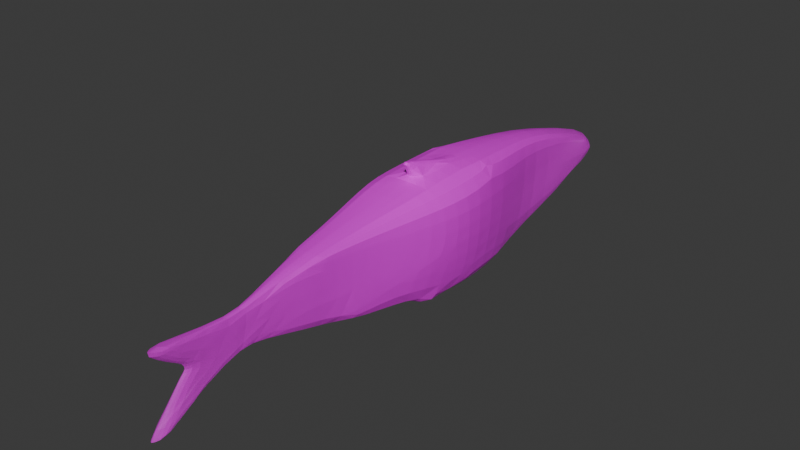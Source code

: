 # Source: sardine.blend  (saved by Blender 5.1.30; exported with 4.5.12 LTS)
import bpy
from mathutils import Matrix  # noqa: F401  (used for matrix-valued properties, if any)

bpy.ops.wm.read_factory_settings(use_empty=True)
scene = bpy.context.scene
scene.name = 'Scene'

# ---- collections
col_collection = bpy.data.collections.new('Collection'); scene.collection.children.link(col_collection)

# ---- images (referenced by path relative to the original .blend; pixels are not part of the script)
import os
ASSET_DIR = os.environ.get("B2B_ASSET_DIR", "")  # directory of the original .blend (textures are referenced by path, not embedded)
HERE = os.path.dirname(os.path.abspath(__file__))  # packed textures are extracted next to this script under _unpacked/

def load_image(name, relpath, width, height, colorspace="sRGB"):
    """Load a texture the original file referenced (path relative to the .blend, or extracted next to this script)."""
    p = next((c for c in (os.path.join(HERE, relpath), os.path.join(ASSET_DIR, relpath)) if relpath and os.path.exists(c)), "")
    if p:
        img = bpy.data.images.load(p, check_existing=True)
        img.name = name
    else:  # same state as the original file: an image datablock whose file is absent (Cycles renders it pink)
        img = bpy.data.images.new(name, width, height)
        img.source = "FILE"
        img.filepath = "//" + (relpath or name)
    img.colorspace_settings.name = colorspace
    return img
img_sardine_fish_jpg = load_image('Sardine-Fish.jpg', 'Sardine-Fish.jpg', 1024, 1024, 'sRGB')

# ---- materials (node trees are filled in below, after node groups)
mat_sardine = bpy.data.materials.new('sardine')

# ---- material node trees
mat_sardine.use_nodes = True; mat_sardine.node_tree.nodes.clear()
_N = mat_sardine.node_tree.nodes; _L = mat_sardine.node_tree.links
n0 = _N.new('ShaderNodeOutputMaterial'); n0.name = 'Material Output'; n0.location = (0, 0)
n1 = _N.new('ShaderNodeTexImage'); n1.name = 'Image Texture'; n1.location = (-400, 0)
n1.image = img_sardine_fish_jpg
n1.extension = 'CLIP'
n2 = _N.new('ShaderNodeBsdfPrincipled'); n2.name = 'Principled BSDF'; n2.location = (-200, 0)
_L.new(n1.outputs[0], n2.inputs[0])
_L.new(n1.outputs[1], n2.inputs[4])
_L.new(n2.outputs[0], n0.inputs[0])
n0.is_active_output = True

# ---- world
world_world = bpy.data.worlds.new('World'); scene.world = world_world
world_world.use_nodes = True; world_world.node_tree.nodes.clear()
_N = world_world.node_tree.nodes; _L = world_world.node_tree.links
n0 = _N.new('ShaderNodeOutputWorld'); n0.name = 'World Output'; n0.location = (200, 100)
n1 = _N.new('ShaderNodeBackground'); n1.name = 'Background'; n1.location = (-200, 100)
n1.inputs[0].default_value = (0.05088, 0.05088, 0.05088, 1.0)
_L.new(n1.outputs[0], n0.inputs[0])
n0.is_active_output = True
world_world.color = (0.05088, 0.05088, 0.05088)
world_world.sun_shadow_jitter_overblur = 0.0

# ---- meshes
me_sardine = bpy.data.meshes.new('sardine')
me_sardine.from_pydata([(-0.6668, 0.01526, 0.06488), (-0.5114, 0.01117, 0.04747), (-0.4508, 0.01558, 0.06359), (-0.3051, 0.03929, 0.09965), (-0.1216, 0.06834, 0.1278), (-0.03687, 0.08737, 0.1407), (0.06827, 0.1099, 0.1559), (0.1389, 0.119, 0.159), (0.2638, 0.1187, 0.1636), (0.3336, 0.114, 0.1621), (0.3992, 0.1029, 0.1582), (0.5657, 0.06626, 0.1409), (0.7011, 0.05191, 0.1154), (0.9454, 0.04869, 0.03806), (0.9705, 0.04869, 0.005035), (0.9815, 0.04869, -0.009006), (0.9807, 0.04869, -0.0196), (0.9489, 0.04869, -0.04402), (0.8888, 0.04869, -0.07208), (0.6827, 0.05195, -0.131), (0.5064, 0.07074, -0.162), (0.3588, 0.09392, -0.1787), (0.2619, 0.1012, -0.1773), (-0.4943, 0.01117, -0.0432), (-0.6043, 0.01369, -0.08324), (0.1772, 0.1019, -0.1658), (0.1169, 0.09955, -0.1655), (0.0481, 0.09311, -0.1553), (0.0544, 0.09616, -0.1453), (-0.04278, 0.07924, -0.1323), (-0.127, 0.06377, -0.1211), (-0.222, 0.04784, -0.09947), (-0.2933, 0.03863, -0.08491), (-0.431, 0.01573, -0.05158), (-0.6977, 0.0184, -0.1319), (-0.7767, 0.02222, -0.1731), (-0.6966, 0.01763, -0.08539), (-0.6543, 0.01547, -0.032), (-0.6386, 0.01485, -0.02239), (-0.6469, 0.01485, -0.003519), (-0.6681, 0.01553, 0.008421), (-0.7108, 0.01727, 0.03727), (-0.7528, 0.01932, 0.0745), (-0.3062, 0.03847, 0.04895), (-0.2177, 0.05047, 0.09535), (0.6974, 0.05197, -0.0527), (0.6997, 0.05201, 0.05017), (0.5618, 0.06796, -0.03896), (0.5639, 0.06813, 0.05685), (0.3953, 0.1093, -0.0221), (0.3972, 0.1094, 0.06506), (0.3751, 0.1053, -0.1086), (0.26, 0.1281, -0.008398), (0.2618, 0.1281, 0.07173), (0.2611, 0.1176, -0.1061), (0.1738, 0.1281, 0.0003359), (0.1754, 0.1281, 0.07598), (0.1757, 0.1181, -0.09508), (0.07353, 0.117, 0.01049), (0.07506, 0.1171, 0.08093), (0.06459, 0.1117, -0.06232), (-0.03944, 0.08936, 0.02193), (-0.03804, 0.08951, 0.0865), (-0.04107, 0.08752, -0.05302), (-0.2189, 0.04957, 0.04011), (-0.1251, 0.06825, -0.03507), (-0.126, 0.06661, -0.07483), (-0.2173, 0.05069, 0.1131), (-0.1224, 0.06903, 0.09065), (-0.1237, 0.06881, 0.03047), (0.727, 2.32e-09, 0.1197), (0.9803, 5.725e-09, 0.03947), (-0.7371, -6.33e-10, 0.03865), (-0.7806, -1.413e-09, 0.07725), (-0.5303, 2.07e-09, 0.04922), (-0.4674, 3.614e-09, 0.06594), (0.04987, 1.988e-08, -0.161), (0.05641, 2.68e-08, -0.1507), (1.006, 7.222e-09, 0.005221), (-0.3164, 8.215e-09, 0.1033), (-0.04436, 2.703e-08, -0.1372), (-0.1317, 2.585e-08, -0.1255), (1.018, 7.859e-09, -0.009338), (-0.1261, 7.31e-09, 0.1325), (-0.03823, 1.861e-09, 0.1459), (-0.2301, 1.152e-08, -0.1031), (1.017, 8.339e-09, -0.02033), (-0.2254, 9.939e-09, 0.1173), (0.07079, 8.444e-10, 0.1616), (-0.3042, 8.79e-09, -0.08805), (0.9839, 9.446e-09, -0.04564), (0.144, 5.753e-10, 0.1649), (-0.4469, 2.963e-09, -0.05348), (0.9216, 1.072e-08, -0.07474), (0.08086, 1.019e-08, 0.2238), (-0.5125, 5.984e-09, -0.0448), (0.7079, 1.401e-08, -0.1359), (0.1229, -4.123e-09, 0.2149), (-0.7234, 7.962e-09, -0.1368), (-0.8054, 7.224e-09, -0.1795), (-0.6915, 1.485e-09, 0.06727), (0.5251, 1.993e-08, -0.1679), (0.1845, -3.612e-08, 0.1981), (-0.7224, 4.326e-09, -0.08854), (0.3721, 2.825e-08, -0.1853), (0.2735, -5.221e-08, 0.1697), (-0.6785, 2.968e-09, -0.03319), (0.2716, 3.079e-08, -0.1838), (0.3459, 2.277e-10, 0.1681), (-0.6622, 2.691e-09, -0.02322), (-0.6266, 8.413e-09, -0.08631), (0.4139, 5.525e-10, 0.1641), (-0.6708, 2.416e-09, -0.003649), (0.1837, 3e-08, -0.172), (0.5866, 1.339e-09, 0.1461), (-0.6927, 2.365e-09, 0.008732), (0.1212, 2.942e-08, -0.1716), (0.7199, 0.01403, 0.1185), (-0.7299, 0.004911, 0.03827), (-0.5251, 0.003062, 0.04874), (0.04939, 0.02499, -0.1594), (-0.04393, 0.02127, -0.1359), (-0.1249, 0.01833, 0.1312), (-0.7164, 0.0057, -0.1354), (0.9707, 0.01335, 0.03908), (-0.773, 0.005496, 0.0765), (-0.4628, 0.004054, 0.0653), (0.05586, 0.02584, -0.1492), (0.9965, 0.01335, 0.00517), (-0.3133, 0.01059, 0.1023), (-0.1304, 0.01711, -0.1243), (1.008, 0.01335, -0.009247), (-0.03786, 0.02349, 0.1445), (-0.2279, 0.01291, -0.1021), (1.007, 0.01335, -0.02013), (-0.2232, 0.01365, 0.1161), (0.07009, 0.02958, 0.16), (-0.3012, 0.01041, -0.08719), (0.9743, 0.01335, -0.0452), (0.1432, 0.01887, 0.1639), (-0.4425, 0.004083, -0.05296), (0.9126, 0.01335, -0.07401), (0.08053, 0.01105, 0.2229), (-0.5075, 0.003184, -0.04436), (0.701, 0.01405, -0.1346), (0.1225, 0.01044, 0.2141), (-0.7975, 0.006245, -0.1778), (-0.6847, 0.004315, 0.06662), (0.52, 0.0184, -0.1663), (0.1838, 0.01103, 0.1974), (-0.7153, 0.005011, -0.08767), (0.3684, 0.02475, -0.1835), (0.2726, 0.01076, 0.1691), (-0.6718, 0.004372, -0.03286), (0.2689, 0.02699, -0.182), (0.3426, 0.03021, 0.1665), (-0.6558, 0.004178, -0.02299), (-0.6205, 0.004045, -0.08547), (0.4099, 0.027, 0.1625), (-0.6642, 0.004168, -0.003614), (0.1819, 0.0272, -0.1703), (0.5809, 0.0172, 0.1447), (-0.686, 0.004387, 0.008647), (0.12, 0.02667, -0.1699)], [], [(23, 2, 1), (16, 15, 14, 13, 18, 17), (41, 0, 42), (36, 24, 37), (19, 18, 45), (43, 3, 2), (18, 13, 46, 45), (20, 19, 45, 47), (13, 12, 46), (45, 46, 48, 47), (20, 47, 49, 51), (12, 11, 48, 46), (47, 48, 50, 49), (54, 51, 49, 52), (11, 10, 50, 48), (49, 50, 53, 52), (43, 2, 23, 33), (10, 9, 8, 53, 50), (52, 53, 56, 55), (25, 22, 54), (44, 67, 3), (53, 8, 7, 56), (55, 56, 59, 58), (60, 55, 58), (56, 7, 6, 59), (58, 59, 62, 61), (58, 61, 63), (59, 6, 5, 62), (64, 43, 32, 31), (64, 44, 3, 43), (34, 24, 36), (40, 0, 41), (32, 43, 33), (38, 1, 0, 40, 39), (66, 65, 31), (35, 34, 36), (22, 21, 51, 54), (57, 25, 54), (21, 20, 51), (24, 23, 1, 38, 37), (60, 58, 63), (30, 66, 31), (28, 60, 63, 29), (60, 57, 55), (55, 57, 54, 52), (26, 25, 28, 27), (69, 68, 44, 64), (69, 64, 31, 65), (68, 4, 67, 44), (61, 62, 68, 69), (61, 69, 65), (63, 61, 65, 66), (29, 63, 66, 30), (62, 5, 4, 68), (124, 117, 12, 13), (125, 118, 41, 42), (126, 119, 1, 2), (127, 120, 27, 28), (128, 124, 13, 14), (129, 126, 2, 3), (130, 121, 29, 30), (131, 128, 14, 15), (132, 122, 4, 5), (133, 130, 30, 31), (134, 131, 15, 16), (135, 129, 3, 67), (136, 132, 5, 6), (137, 133, 31, 32), (138, 134, 16, 17), (139, 136, 6, 7), (140, 137, 32, 33), (141, 138, 17, 18), (143, 140, 33, 23), (144, 141, 18, 19), (146, 123, 34, 35), (147, 125, 42, 0), (148, 144, 19, 20), (150, 146, 35, 36), (151, 148, 20, 21), (153, 150, 36, 37), (154, 151, 21, 22), (122, 135, 67, 4), (155, 152, 8, 9), (156, 153, 37, 38), (157, 143, 23, 24), (158, 155, 9, 10), (159, 156, 38, 39), (160, 154, 22, 25), (121, 127, 28, 29), (161, 158, 10, 11), (162, 159, 39, 40), (163, 160, 25, 26), (117, 161, 11, 12), (118, 162, 40, 41), (119, 147, 0, 1), (123, 157, 24, 34), (120, 163, 26, 27), (28, 25, 57, 60), (76, 116, 163, 120), (98, 110, 157, 123), (74, 100, 147, 119), (72, 115, 162, 118), (70, 114, 161, 117), (116, 113, 160, 163), (115, 112, 159, 162), (114, 111, 158, 161), (80, 77, 127, 121), (113, 107, 154, 160), (112, 109, 156, 159), (111, 108, 155, 158), (110, 95, 143, 157), (109, 106, 153, 156), (108, 105, 152, 155), (83, 87, 135, 122), (107, 104, 151, 154), (106, 103, 150, 153), (105, 102, 149, 152), (104, 101, 148, 151), (103, 99, 146, 150), (102, 97, 145, 149), (101, 96, 144, 148), (100, 73, 125, 147), (99, 98, 123, 146), (97, 94, 142, 145), (96, 93, 141, 144), (95, 92, 140, 143), (94, 91, 139, 142), (93, 90, 138, 141), (92, 89, 137, 140), (91, 88, 136, 139), (90, 86, 134, 138), (89, 85, 133, 137), (88, 84, 132, 136), (87, 79, 129, 135), (86, 82, 131, 134), (85, 81, 130, 133), (84, 83, 122, 132), (82, 78, 128, 131), (81, 80, 121, 130), (79, 75, 126, 129), (78, 71, 124, 128), (77, 76, 120, 127), (75, 74, 119, 126), (73, 72, 118, 125), (71, 70, 117, 124), (7, 8, 152, 139), (139, 149, 145, 142), (139, 152, 149)])
_uv = me_sardine.uv_layers.new(name='UVMap')
_uv.uv.foreach_set('vector', [0.7829, 0.296, 0.7628, 0.3834, 0.7908, 0.3702, 0.1037, 0.3154, 0.1033, 0.3241, 0.1084, 0.3356, 0.1199, 0.3626, 0.146, 0.2724, 0.1183, 0.2954, 0.8817, 0.3619, 0.8615, 0.3845, 0.9009, 0.3924, 0.8752, 0.2618, 0.8328, 0.2635, 0.8558, 0.3054, 0.2409, 0.2242, 0.146, 0.2724, 0.2341, 0.2883, 0.6961, 0.3715, 0.6956, 0.413, 0.7631, 0.3834, 0.146, 0.2724, 0.1199, 0.3626, 0.2331, 0.3725, 0.2341, 0.2883, 0.3224, 0.199, 0.241, 0.2242, 0.2342, 0.2883, 0.2968, 0.2997, 0.1199, 0.3626, 0.2324, 0.4259, 0.2331, 0.3725, 0.2342, 0.2883, 0.2332, 0.3725, 0.2959, 0.378, 0.2968, 0.2996, 0.3228, 0.1994, 0.2972, 0.3, 0.3749, 0.3145, 0.384, 0.2436, 0.2325, 0.4259, 0.295, 0.4467, 0.2959, 0.3779, 0.2332, 0.3725, 0.2972, 0.2996, 0.2963, 0.378, 0.3741, 0.3848, 0.375, 0.3134, 0.4359, 0.2458, 0.3832, 0.2436, 0.374, 0.3145, 0.4365, 0.326, 0.2954, 0.4466, 0.3729, 0.4605, 0.374, 0.3842, 0.2963, 0.3778, 0.3742, 0.3134, 0.3733, 0.3847, 0.4359, 0.3902, 0.4367, 0.3246, 0.6961, 0.3715, 0.763, 0.3834, 0.7831, 0.296, 0.7539, 0.2891, 0.3722, 0.4602, 0.4026, 0.4633, 0.4348, 0.4645, 0.4358, 0.3891, 0.3732, 0.3839, 0.4355, 0.3246, 0.4347, 0.3902, 0.4744, 0.3936, 0.4752, 0.3317, 0.4735, 0.1982, 0.4345, 0.1888, 0.4348, 0.2478, 0.6552, 0.4095, 0.655, 0.4241, 0.6956, 0.413, 0.4347, 0.3885, 0.4338, 0.4639, 0.4912, 0.4601, 0.4744, 0.3919, 0.4742, 0.3317, 0.4734, 0.3936, 0.5198, 0.3977, 0.5205, 0.34, 0.5246, 0.2812, 0.4741, 0.3327, 0.5204, 0.3409, 0.4734, 0.3925, 0.4903, 0.4606, 0.5229, 0.4581, 0.5197, 0.3967, 0.5194, 0.34, 0.5187, 0.3976, 0.5715, 0.4022, 0.5721, 0.3494, 0.5194, 0.3403, 0.5721, 0.3496, 0.5729, 0.2882, 0.5188, 0.3968, 0.5221, 0.4582, 0.5711, 0.4461, 0.5716, 0.4017, 0.6558, 0.3643, 0.6961, 0.3715, 0.6902, 0.262, 0.6572, 0.25, 0.6558, 0.3643, 0.6552, 0.4095, 0.6956, 0.413, 0.6961, 0.3715, 0.8756, 0.224, 0.8328, 0.2637, 0.8752, 0.262, 0.8621, 0.3384, 0.8616, 0.3846, 0.8817, 0.3621, 0.6901, 0.262, 0.6961, 0.3715, 0.754, 0.2892, 0.8488, 0.3132, 0.7903, 0.3704, 0.8618, 0.3846, 0.8624, 0.3384, 0.8526, 0.3287, 0.6124, 0.2704, 0.612, 0.3029, 0.6571, 0.2501, 0.9119, 0.1903, 0.8757, 0.224, 0.8752, 0.262, 0.4352, 0.1886, 0.3905, 0.1871, 0.3831, 0.245, 0.4357, 0.2475, 0.4741, 0.2568, 0.4735, 0.1982, 0.4348, 0.2478, 0.391, 0.1871, 0.3226, 0.2, 0.3837, 0.2449, 0.8331, 0.2633, 0.7824, 0.2961, 0.7903, 0.3703, 0.8488, 0.3131, 0.856, 0.3053, 0.5238, 0.281, 0.5195, 0.3406, 0.573, 0.2884, 0.613, 0.2326, 0.6124, 0.2705, 0.6571, 0.2501, 0.5289, 0.2138, 0.5239, 0.2821, 0.5731, 0.2891, 0.574, 0.224, 0.5248, 0.2818, 0.4736, 0.2551, 0.4744, 0.3334, 0.4751, 0.3334, 0.4742, 0.2551, 0.4349, 0.246, 0.4354, 0.3263, 0.5009, 0.1966, 0.4731, 0.1964, 0.5297, 0.2131, 0.5326, 0.2049, 0.6113, 0.3565, 0.6107, 0.4057, 0.6551, 0.4095, 0.6557, 0.3643, 0.6113, 0.3564, 0.6557, 0.3643, 0.6571, 0.25, 0.6119, 0.3028, 0.6108, 0.4056, 0.6104, 0.436, 0.655, 0.424, 0.6551, 0.4095, 0.5721, 0.3494, 0.5715, 0.4022, 0.6108, 0.4056, 0.6114, 0.3564, 0.5721, 0.3495, 0.6114, 0.3564, 0.6121, 0.3028, 0.5729, 0.2883, 0.5721, 0.3496, 0.6121, 0.3029, 0.6125, 0.2703, 0.574, 0.2237, 0.573, 0.2888, 0.6126, 0.2706, 0.6131, 0.2327, 0.5715, 0.4019, 0.571, 0.4463, 0.6105, 0.4358, 0.6108, 0.4054, 0.1095, 0.3567, 0.2246, 0.4226, 0.2324, 0.4258, 0.1199, 0.3626, 0.9075, 0.4013, 0.8884, 0.3696, 0.883, 0.3615, 0.9018, 0.3923, 0.7678, 0.3813, 0.7966, 0.3693, 0.7908, 0.3715, 0.7627, 0.3835, 0.5304, 0.2111, 0.5334, 0.2028, 0.5337, 0.2037, 0.5308, 0.2118, 0.104, 0.3253, 0.1159, 0.3531, 0.1199, 0.3626, 0.1084, 0.3356, 0.6991, 0.4119, 0.7678, 0.3812, 0.7627, 0.3835, 0.6957, 0.4131, 0.6149, 0.2327, 0.5752, 0.2232, 0.5749, 0.2231, 0.6137, 0.2323, 0.09865, 0.3135, 0.104, 0.3253, 0.1084, 0.3356, 0.1033, 0.3241, 0.5723, 0.4466, 0.6124, 0.4357, 0.6112, 0.436, 0.5721, 0.4466, 0.6597, 0.2509, 0.6149, 0.2328, 0.6136, 0.2324, 0.6574, 0.25, 0.1036, 0.3165, 0.1033, 0.3254, 0.1033, 0.3241, 0.1037, 0.3154, 0.6577, 0.4234, 0.699, 0.4118, 0.6956, 0.4129, 0.6553, 0.424, 0.5227, 0.4592, 0.5724, 0.4466, 0.5721, 0.4467, 0.5237, 0.4591, 0.6935, 0.2632, 0.6597, 0.2509, 0.6574, 0.25, 0.6902, 0.262, 0.1097, 0.3039, 0.09614, 0.3256, 0.1037, 0.3154, 0.1183, 0.2954, 0.4894, 0.4638, 0.5228, 0.459, 0.5235, 0.4568, 0.491, 0.4593, 0.7586, 0.2909, 0.6935, 0.2632, 0.6902, 0.2619, 0.7537, 0.2889, 0.1365, 0.2782, 0.1097, 0.3039, 0.1183, 0.2954, 0.146, 0.2724, 0.7886, 0.2976, 0.7585, 0.2911, 0.7534, 0.2897, 0.7827, 0.2962, 0.2332, 0.2271, 0.1365, 0.2782, 0.146, 0.2724, 0.2409, 0.2242, 0.9196, 0.1804, 0.8837, 0.2165, 0.8764, 0.2235, 0.9119, 0.189, 0.8704, 0.3862, 0.911, 0.3943, 0.9018, 0.3924, 0.8622, 0.3845, 0.3162, 0.2004, 0.2332, 0.2271, 0.2409, 0.2242, 0.3221, 0.199, 0.88, 0.253, 0.9199, 0.1808, 0.9136, 0.1906, 0.8756, 0.2616, 0.3857, 0.1856, 0.3162, 0.2003, 0.3221, 0.1989, 0.3901, 0.1855, 0.8616, 0.2984, 0.8802, 0.253, 0.8762, 0.2617, 0.8578, 0.3058, 0.4313, 0.186, 0.3856, 0.1853, 0.39, 0.1851, 0.4346, 0.1864, 0.6124, 0.4357, 0.6577, 0.4234, 0.6552, 0.424, 0.6112, 0.436, 0.3975, 0.464, 0.4303, 0.4645, 0.4332, 0.4662, 0.401, 0.465, 0.855, 0.3067, 0.8615, 0.2984, 0.8561, 0.3052, 0.8495, 0.3133, 0.84, 0.2583, 0.7883, 0.2925, 0.7827, 0.2961, 0.8332, 0.2629, 0.3666, 0.4603, 0.3976, 0.4638, 0.4016, 0.4641, 0.3714, 0.4609, 0.8543, 0.3337, 0.8504, 0.3178, 0.8492, 0.3131, 0.853, 0.3286, 0.4713, 0.1953, 0.4312, 0.1857, 0.4345, 0.1859, 0.4735, 0.1952, 0.5752, 0.2232, 0.5299, 0.2116, 0.5294, 0.2132, 0.5745, 0.2235, 0.2881, 0.4452, 0.3667, 0.4602, 0.3714, 0.4609, 0.2947, 0.4469, 0.8688, 0.3448, 0.859, 0.3346, 0.853, 0.3285, 0.8626, 0.3384, 0.4998, 0.1959, 0.4714, 0.1955, 0.4738, 0.1961, 0.5015, 0.1964, 0.2245, 0.4227, 0.2881, 0.4451, 0.2948, 0.4466, 0.2324, 0.4259, 0.8883, 0.3696, 0.8688, 0.3448, 0.8631, 0.338, 0.8822, 0.362, 0.7965, 0.3685, 0.8704, 0.386, 0.8621, 0.3842, 0.7903, 0.3677, 0.8838, 0.2167, 0.8402, 0.2585, 0.8338, 0.2642, 0.8764, 0.2236, 0.5329, 0.2033, 0.4997, 0.1958, 0.5005, 0.1967, 0.5323, 0.205, 0.5296, 0.2145, 0.473, 0.1979, 0.4735, 0.2564, 0.5247, 0.283, 0.5319, 0.2041, 0.499, 0.1954, 0.5001, 0.1956, 0.5339, 0.2023, 0.8866, 0.214, 0.8421, 0.2553, 0.8398, 0.2578, 0.8838, 0.2166, 0.7993, 0.372, 0.8735, 0.3868, 0.8704, 0.3862, 0.7968, 0.371, 0.891, 0.3723, 0.8706, 0.3478, 0.8686, 0.345, 0.8885, 0.3695, 0.2213, 0.4222, 0.2859, 0.4438, 0.2881, 0.4453, 0.2246, 0.4226, 0.4994, 0.196, 0.4706, 0.1957, 0.4712, 0.1952, 0.4997, 0.1955, 0.8714, 0.347, 0.8613, 0.3369, 0.8591, 0.3346, 0.869, 0.3447, 0.2855, 0.4451, 0.365, 0.4597, 0.3666, 0.4604, 0.2881, 0.4451, 0.5753, 0.2232, 0.5289, 0.2122, 0.531, 0.2105, 0.5753, 0.2231, 0.4703, 0.1949, 0.4298, 0.1852, 0.4313, 0.1861, 0.4714, 0.1958, 0.8548, 0.3356, 0.8508, 0.3196, 0.8504, 0.3178, 0.8543, 0.3337, 0.3648, 0.4602, 0.3961, 0.4635, 0.3975, 0.4639, 0.3667, 0.4602, 0.8429, 0.2572, 0.7904, 0.2911, 0.7883, 0.2925, 0.8402, 0.2587, 0.8573, 0.3043, 0.8647, 0.2962, 0.8621, 0.2986, 0.8552, 0.3068, 0.396, 0.4639, 0.4293, 0.4652, 0.4308, 0.4636, 0.3978, 0.4634, 0.6129, 0.4356, 0.6586, 0.4231, 0.6577, 0.4234, 0.6124, 0.4357, 0.4301, 0.1862, 0.3838, 0.185, 0.3857, 0.1856, 0.4312, 0.1856, 0.861, 0.295, 0.8812, 0.2497, 0.8799, 0.253, 0.8605, 0.2981, 0.4305, 0.4635, 0.4715, 0.4868, 0.4714, 0.4871, 0.4298, 0.4652, 0.3843, 0.1863, 0.3139, 0.2005, 0.3162, 0.2004, 0.3855, 0.1851, 0.882, 0.2497, 0.9202, 0.1752, 0.919, 0.1799, 0.8801, 0.2529, 0.4713, 0.4869, 0.4996, 0.5006, 0.4995, 0.5006, 0.4716, 0.4869, 0.3142, 0.2013, 0.23, 0.2276, 0.2332, 0.2271, 0.3162, 0.2002, 0.8735, 0.3868, 0.9145, 0.395, 0.911, 0.3943, 0.8704, 0.3862, 0.9244, 0.179, 0.8866, 0.214, 0.8839, 0.2166, 0.9205, 0.1813, 0.4994, 0.5006, 0.5188, 0.5079, 0.5201, 0.5095, 0.4999, 0.5008, 0.2307, 0.2293, 0.1324, 0.2794, 0.1365, 0.2782, 0.2331, 0.2271, 0.7909, 0.298, 0.7607, 0.2909, 0.7587, 0.2906, 0.7887, 0.2975, 0.5204, 0.5099, 0.4913, 0.4617, 0.4872, 0.4673, 0.5187, 0.5083, 0.1341, 0.2824, 0.1054, 0.3062, 0.1097, 0.3039, 0.1365, 0.2782, 0.7603, 0.2921, 0.6946, 0.2638, 0.6935, 0.2632, 0.7585, 0.2912, 0.4888, 0.4618, 0.5225, 0.4591, 0.5228, 0.4603, 0.4898, 0.4669, 0.1085, 0.3088, 0.09331, 0.3295, 0.09614, 0.3256, 0.1097, 0.3039, 0.6947, 0.2636, 0.6607, 0.2512, 0.6597, 0.2509, 0.6935, 0.2632, 0.5222, 0.4594, 0.5724, 0.4466, 0.5724, 0.4466, 0.5228, 0.4591, 0.6586, 0.4231, 0.7005, 0.4117, 0.6991, 0.4119, 0.6577, 0.4233, 0.1036, 0.3169, 0.1032, 0.3259, 0.1033, 0.3254, 0.1036, 0.3165, 0.6606, 0.2513, 0.6153, 0.233, 0.6149, 0.2327, 0.6597, 0.2509, 0.5724, 0.4466, 0.6129, 0.4356, 0.6124, 0.4357, 0.5724, 0.4466, 0.09688, 0.3095, 0.1021, 0.3214, 0.104, 0.3253, 0.09865, 0.3135, 0.6155, 0.2328, 0.5753, 0.2232, 0.5752, 0.2232, 0.6149, 0.2328, 0.7001, 0.411, 0.7697, 0.3804, 0.7678, 0.3812, 0.699, 0.4118, 0.1024, 0.3215, 0.1144, 0.3496, 0.1159, 0.3531, 0.104, 0.3253, 0.531, 0.2101, 0.534, 0.2017, 0.5328, 0.2034, 0.5298, 0.2118, 0.7696, 0.3802, 0.7985, 0.3666, 0.7964, 0.3679, 0.7677, 0.3811, 0.9096, 0.4047, 0.8895, 0.3731, 0.8879, 0.3699, 0.9074, 0.4013, 0.1055, 0.3545, 0.2221, 0.4201, 0.2245, 0.4227, 0.1095, 0.3567, 0.4904, 0.4599, 0.4329, 0.4644, 0.4302, 0.4645, 0.4894, 0.4637, 0.4896, 0.4636, 0.4716, 0.4865, 0.4995, 0.5002, 0.5088, 0.5053, 0.4897, 0.4637, 0.4304, 0.464, 0.4716, 0.4866])
me_sardine.materials.append(mat_sardine)
me_sardine.update()
arm_armature = bpy.data.armatures.new('Armature')  # bones are not reproduced

# ---- objects
ob_sardine = bpy.data.objects.new('sardine', me_sardine)
ob_armature = bpy.data.objects.new('Armature', arm_armature)

# ---- transforms, parenting, visibility, modifiers, constraints
ob_sardine.parent = ob_armature
ob_sardine.location = (0.0, 0.0, 0.0)
_vg = ob_sardine.vertex_groups.new(name='Bone')
for _i, _w in zip([0, 1, 2, 3, 4, 5, 6, 7, 8, 9, 10, 11, 12, 13, 14, 15, 16, 17, 18, 19, 20, 21, 22, 23, 24, 25, 26, 27, 28, 29, 30, 31, 32, 33, 34, 35, 36, 37, 38, 39, 40, 41, 42, 43, 44, 45, 46, 47, 48, 49, 50, 51, 52, 53, 54, 55, 56, 57, 58, 59, 60, 61, 62, 63, 64, 65, 66, 67, 68, 69, 70, 71, 72, 73, 74, 75, 76, 77, 78, 79, 80, 81, 82, 83, 84, 85, 86, 87, 88, 89, 90, 91, 92, 93, 94, 95, 96, 97, 98, 99, 100, 101, 102, 103, 104, 105, 106, 107, 108, 109, 110, 111, 112, 113, 114, 115, 116, 117, 118, 119, 120, 121, 122, 123, 124, 125, 126, 127, 128, 129, 130, 131, 132, 133, 134, 135, 136, 137, 138, 139, 140, 141, 142, 143, 144, 145, 146, 147, 148, 149, 150, 151, 152, 153, 154, 155, 156, 157, 158, 159, 160, 161, 162, 163], [0.0, 0.0, 0.0, 0.0, 0.0, 0.0, 0.0, 0.0, 0.003852, 0.3608, 0.9766, 1.0, 1.0, 1.0, 1.0, 1.0, 1.0, 1.0, 1.0, 1.0, 1.0, 0.8893, 0.04783, 0.0, 0.0, 0.0, 0.0, 0.0, 0.0, 0.0, 0.0, 0.0, 0.0, 0.0, 0.0, 0.0, 0.0, 0.0, 0.0, 0.0, 0.0, 0.0, 0.0, 0.0, 0.0, 1.0, 1.0, 1.0, 1.0, 0.9633, 0.9623, 0.9157, 0.02565, 0.01737, 0.01817, 0.0, 0.0, 0.0, 0.0, 0.0, 0.0, 0.0, 0.0, 0.0, 0.0, 0.0, 0.0, 0.0, 0.0, 0.0, 1.0, 1.0, 0.0, 0.0, 0.0, 0.0, 0.0, 0.0, 1.0, 0.0, 0.0, 0.0, 1.0, 0.0, 0.0, 0.0, 1.0, 0.0, 0.0, 0.0, 1.0, 0.0, 0.0, 1.0, 0.0, 0.0, 1.0, 0.0, 0.0, 0.0, 0.0, 1.0, 0.0, 0.0, 0.9415, 0.01061, 0.0, 0.07105, 0.4658, 0.0, 0.0, 0.995, 0.0, 0.0, 1.0, 0.0, 0.0, 1.0, 0.0, 0.0, 0.0, 0.0, 0.0, 0.0, 1.0, 0.0, 0.0, 0.0, 1.0, 0.0, 0.0, 1.0, 0.0, 0.0, 1.0, 0.0, 0.0, 0.0, 1.0, 0.0, 0.0, 1.0, 0.0, 0.0, 1.0, 0.0, 0.0, 0.0, 1.0, 0.0, 0.0, 0.9282, 0.001769, 0.0, 0.06124, 0.4288, 0.0, 0.0, 0.992, 0.0, 0.0, 1.0, 0.0, 0.0]): _vg.add([_i], _w, 'REPLACE')
_vg = ob_sardine.vertex_groups.new(name='Bone.001')
for _i, _w in zip([0, 1, 2, 3, 4, 5, 6, 7, 8, 9, 10, 11, 12, 13, 14, 15, 16, 17, 18, 19, 20, 21, 22, 23, 24, 25, 26, 27, 28, 29, 30, 31, 32, 33, 34, 35, 36, 37, 38, 39, 40, 41, 42, 43, 44, 45, 46, 47, 48, 49, 50, 51, 52, 53, 54, 55, 56, 57, 58, 59, 60, 61, 62, 63, 64, 65, 66, 67, 68, 69, 70, 71, 72, 73, 74, 75, 76, 77, 78, 79, 80, 81, 82, 83, 84, 85, 86, 87, 88, 89, 90, 91, 92, 93, 94, 95, 96, 97, 98, 99, 100, 101, 102, 103, 104, 105, 106, 107, 108, 109, 110, 111, 112, 113, 114, 115, 116, 117, 118, 119, 120, 121, 122, 123, 124, 125, 126, 127, 128, 129, 130, 131, 132, 133, 134, 135, 136, 137, 138, 139, 140, 141, 142, 143, 144, 145, 146, 147, 148, 149, 150, 151, 152, 153, 154, 155, 156, 157, 158, 159, 160, 161, 162, 163], [0.0, 0.003036, 0.03625, 0.1598, 0.5086, 0.647, 0.6804, 0.5622, 0.2739, 0.1297, 0.04152, 7.654e-05, 0.0, 0.0, 0.0, 0.0, 0.0, 0.0, 0.0, 0.0, 0.003328, 0.08225, 0.2488, 0.008978, 0.0, 0.4966, 0.6242, 0.6658, 0.6714, 0.6244, 0.4793, 0.3095, 0.1467, 0.05022, 0.0, 0.0, 0.0, 0.0, 0.0, 0.0, 0.0, 0.0, 0.0, 0.1319, 0.3107, 0.0, 0.0, 0.0002585, 0.0001152, 0.0543, 0.05018, 0.07266, 0.251, 0.2515, 0.272, 0.5306, 0.5213, 0.5073, 0.6759, 0.6743, 0.6661, 0.6262, 0.6439, 0.6397, 0.2987, 0.4883, 0.4892, 0.3121, 0.5045, 0.4931, 0.0, 0.0, 0.0, 0.0, 0.002415, 0.02758, 0.6688, 0.6724, 0.0, 0.1322, 0.6214, 0.4664, 0.0, 0.5028, 0.647, 0.2697, 0.0, 0.2967, 0.6812, 0.1332, 0.0, 0.6252, 0.03377, 0.0, 0.6586, 0.004915, 0.0, 0.6187, 0.0, 0.0, 0.0, 0.00107, 0.4721, 0.0, 0.06983, 0.2513, 0.0, 0.2354, 0.116, 0.0, 0.0, 0.03029, 0.0, 0.4615, 0.0, 0.0, 0.6147, 0.0, 0.0, 0.002923, 0.6691, 0.622, 0.505, 0.0, 0.0, 0.0, 0.02962, 0.6724, 0.0, 0.1358, 0.469, 0.0, 0.6471, 0.2738, 0.0, 0.3008, 0.6813, 0.1367, 0.0, 0.5822, 0.03599, 0.0, 0.6483, 0.005697, 0.0, 0.6161, 0.0, 0.0, 0.001396, 0.4941, 0.0, 0.07327, 0.2832, 0.0, 0.241, 0.1206, 0.0, 0.0, 0.03285, 0.0, 0.4664, 6.252e-06, 0.0, 0.6165]): _vg.add([_i], _w, 'REPLACE')
_vg = ob_sardine.vertex_groups.new(name='Bone.002')
for _i, _w in zip([0, 1, 2, 3, 4, 5, 6, 7, 8, 9, 10, 11, 12, 13, 14, 15, 16, 17, 18, 19, 20, 21, 22, 23, 24, 25, 26, 27, 28, 29, 30, 31, 32, 33, 34, 35, 36, 37, 38, 39, 40, 41, 42, 43, 44, 45, 46, 47, 48, 49, 50, 51, 52, 53, 54, 55, 56, 57, 58, 59, 60, 61, 62, 63, 64, 65, 66, 67, 68, 69, 70, 71, 72, 73, 74, 75, 76, 77, 78, 79, 80, 81, 82, 83, 84, 85, 86, 87, 88, 89, 90, 91, 92, 93, 94, 95, 96, 97, 98, 99, 100, 101, 102, 103, 104, 105, 106, 107, 108, 109, 110, 111, 112, 113, 114, 115, 116, 117, 118, 119, 120, 121, 122, 123, 124, 125, 126, 127, 128, 129, 130, 131, 132, 133, 134, 135, 136, 137, 138, 139, 140, 141, 142, 143, 144, 145, 146, 147, 148, 149, 150, 151, 152, 153, 154, 155, 156, 157, 158, 159, 160, 161, 162, 163], [0.0, 0.124, 0.23, 0.5139, 0.2691, 0.09643, 0.01516, 0.0001934, 0.0, 0.0, 0.0, 0.0, 0.0, 0.0, 0.0, 0.0, 0.0, 0.0, 0.0, 0.0, 0.0, 0.0, 0.0, 0.1768, 0.003575, 1.59e-05, 0.00382, 0.01613, 0.02214, 0.1144, 0.2886, 0.4387, 0.5025, 0.4486, 0.0, 0.0, 0.0, 0.0002469, 0.0009802, 0.0, 0.0, 0.0, 0.0, 0.4948, 0.458, 0.0, 0.0, 0.0, 0.0, 0.0, 0.0, 0.0, 0.0, 0.0, 0.0, 8.155e-05, 1.809e-05, 2.452e-05, 0.0185, 0.01334, 0.01303, 0.12, 0.09913, 0.09859, 0.4516, 0.2902, 0.2837, 0.456, 0.2759, 0.2894, 0.0, 0.0, 0.0, 0.0, 0.1696, 0.1384, 0.01922, 0.033, 0.0, 0.5138, 0.1164, 0.2997, 0.0, 0.2742, 0.09634, 0.4631, 0.0, 0.4642, 0.01484, 0.5059, 0.0, 0.001824, 0.3594, 0.0, 0.004728, 0.1046, 0.0, 0.001315, 0.0, 0.0, 0.0, 0.0, 0.0, 0.0, 0.0, 0.0, 1.489e-06, 0.0, 0.0, 0.0, 0.003003, 0.0, 0.0, 0.0, 0.0, 0.0, 0.002959, 0.0, 0.0, 0.1788, 0.01951, 0.1161, 0.2718, 0.0, 0.0, 0.0, 0.1586, 0.03328, 0.0, 0.5096, 0.2973, 0.0, 0.09619, 0.4606, 0.0, 0.4617, 0.01512, 0.5044, 0.0, 0.0004149, 0.3735, 0.0, 0.003371, 0.1175, 0.0, 0.001209, 0.0, 0.0, 0.0, 0.0, 0.0, 0.0, 0.0, 9.135e-06, 0.0, 0.0, 0.0, 0.003961, 0.0, 0.0, 0.0, 0.0, 0.0, 0.003103]): _vg.add([_i], _w, 'REPLACE')
_vg = ob_sardine.vertex_groups.new(name='Bone.003')
for _i, _w in zip([0, 1, 2, 3, 4, 5, 6, 7, 8, 9, 10, 11, 12, 13, 14, 15, 16, 17, 18, 19, 20, 21, 22, 23, 24, 25, 26, 27, 28, 29, 30, 31, 32, 33, 34, 35, 36, 37, 38, 39, 40, 41, 42, 43, 44, 45, 46, 47, 48, 49, 50, 51, 52, 53, 54, 55, 56, 57, 58, 59, 60, 61, 62, 63, 64, 65, 66, 67, 68, 69, 70, 71, 72, 73, 74, 75, 76, 77, 78, 79, 80, 81, 82, 83, 84, 85, 86, 87, 88, 89, 90, 91, 92, 93, 94, 95, 96, 97, 98, 99, 100, 101, 102, 103, 104, 105, 106, 107, 108, 109, 110, 111, 112, 113, 114, 115, 116, 117, 118, 119, 120, 121, 122, 123, 124, 125, 126, 127, 128, 129, 130, 131, 132, 133, 134, 135, 136, 137, 138, 139, 140, 141, 142, 143, 144, 145, 146, 147, 148, 149, 150, 151, 152, 153, 154, 155, 156, 157, 158, 159, 160, 161, 162, 163], [0.9245, 0.06779, 0.0, 0.0, 0.0, 0.0, 0.0, 0.0, 0.0, 0.0, 0.0, 0.0, 0.0, 0.0, 0.0, 0.0, 0.0, 0.0, 0.0, 0.0, 0.0, 0.0, 0.0, 0.0005988, 0.6666, 0.0, 0.0, 0.0, 0.0, 0.0, 0.0, 0.0, 0.0, 0.0, 0.9921, 1.0, 0.9874, 0.8725, 0.7573, 0.8814, 0.9427, 0.9959, 1.0, 0.0, 0.0, 0.0, 0.0, 0.0, 0.0, 0.0, 0.0, 0.0, 0.0, 0.0, 0.0, 0.0, 0.0, 0.0, 0.0, 0.0, 0.0, 0.0, 0.0, 0.0, 0.0, 0.0, 0.0, 0.0, 0.0, 0.0, 0.0, 0.0, 1.0, 1.0, 0.1849, 0.0, 0.0, 0.0, 0.0, 0.0, 0.0, 0.0, 0.0, 0.0, 0.0, 0.0, 0.0, 0.0, 0.0, 0.0, 0.0, 0.0, 0.0, 0.0, 0.0, 0.04053, 0.0, 0.0, 1.0, 1.0, 0.9934, 0.0, 0.0, 1.0, 0.0, 0.0, 0.997, 0.0, 0.0, 0.9836, 0.8639, 0.0, 0.9902, 0.0, 0.0, 0.9996, 0.0, 0.0, 1.0, 0.1202, 0.0, 0.0, 0.0, 1.0, 0.0, 1.0, 0.0, 0.0, 0.0, 0.0, 0.0, 0.0, 0.0, 0.0, 0.0, 0.0, 0.0, 0.0, 0.0, 0.0, 0.0, 0.0, 0.0, 0.01683, 0.0, 0.0, 1.0, 0.9748, 0.0, 0.0, 1.0, 0.0, 0.0, 0.9846, 0.0, 0.0, 0.9543, 0.7765, 0.0, 0.9678, 0.0, 0.0, 0.9947, 0.0]): _vg.add([_i], _w, 'REPLACE')
_m = ob_sardine.modifiers.new('Mirror', 'MIRROR')
_m.use_axis = (False, True, False)
_m = ob_sardine.modifiers.new('Subdivision', 'SUBSURF')
_m.render_levels = 1
_m = ob_sardine.modifiers.new('Armature', 'ARMATURE')
_m.object = ob_armature
ob_armature.location = (0.0, 0.0, 0.0)
ob_armature.rotation_euler = (0.0, -0.0, 1.571)
ob_armature.show_in_front = True

# ---- collection membership
col_collection.objects.link(ob_sardine)
col_collection.objects.link(ob_armature)

# ---- scene / render settings (as saved in the file)
scene.frame_start = 1; scene.frame_end = 30; scene.frame_set(21)
scene.render.engine = 'BLENDER_EEVEE_NEXT'
scene.render.bake_bias = 0.0
scene.render.bake_samples = 0
scene.cycles.sampling_pattern = 'TABULATED_SOBOL'
scene.eevee.use_volume_custom_range = False
bpy.context.view_layer.update()

# ---- added for rendering (the .blend has no active camera and no usable light): camera, sun
cam_auto = bpy.data.cameras.new('AutoCamera')
cam_auto.lens = 50.0
cam_auto.sensor_width = 36.0
cam_auto.clip_end = 1000.0
ob_auto_camera = bpy.data.objects.new('AutoCamera', cam_auto)
scene.collection.objects.link(ob_auto_camera)
ob_auto_camera.location = (1.67314, -1.92782, 1.38306)
ob_auto_camera.rotation_euler = (1.09748, -7.21219e-08, 0.694738)
scene.camera = ob_auto_camera
light_auto_sun = bpy.data.lights.new('AutoSun', 'SUN')
light_auto_sun.energy = 3.0
light_auto_sun.angle = 0.0523599
ob_auto_sun = bpy.data.objects.new('AutoSun', light_auto_sun)
scene.collection.objects.link(ob_auto_sun)
ob_auto_sun.rotation_euler = (0.872665, 0.174533, 0.523599)
bpy.context.view_layer.update()
